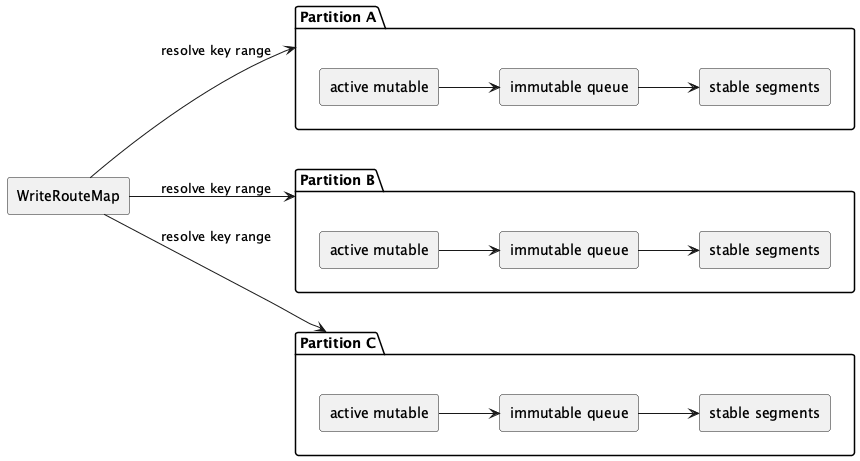

The diagram above was rendered by PlantUML. Its source (embedded in the PNG):
@startuml
skinparam componentStyle rectangle
skinparam shadowing false
left to right direction

component "WriteRouteMap" as WR

package "Partition A" as PA {
  component "active mutable" as A_ACTIVE
  component "immutable queue" as A_QUEUE
  component "stable segments" as A_STABLE
}

package "Partition B" as PB {
  component "active mutable" as B_ACTIVE
  component "immutable queue" as B_QUEUE
  component "stable segments" as B_STABLE
}

package "Partition C" as PC {
  component "active mutable" as C_ACTIVE
  component "immutable queue" as C_QUEUE
  component "stable segments" as C_STABLE
}

WR --> PA : resolve key range
WR --> PB : resolve key range
WR --> PC : resolve key range

A_ACTIVE --> A_QUEUE
A_QUEUE --> A_STABLE

B_ACTIVE --> B_QUEUE
B_QUEUE --> B_STABLE

C_ACTIVE --> C_QUEUE
C_QUEUE --> C_STABLE

@enduml